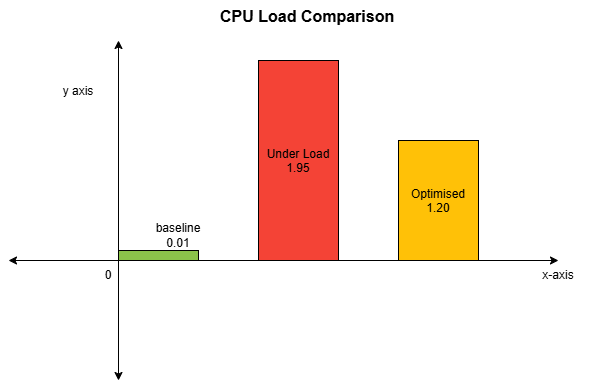

The diagram above was exported from draw.io. Its source (the exported page's mxGraphModel, read from the mxfile embedded in the PNG):
<mxGraphModel dx="1048" dy="601" grid="1" gridSize="10" guides="1" tooltips="1" connect="1" arrows="1" fold="1" page="1" pageScale="1" pageWidth="850" pageHeight="1100" math="0" shadow="0">
  <root>
    <mxCell id="0" />
    <mxCell id="1" parent="0" />
    <mxCell id="t1" parent="1" style="text;html=1;fontSize=16;fontStyle=1;" value="CPU Load Comparison" vertex="1">
      <mxGeometry height="30" width="300" x="220" y="20" as="geometry" />
    </mxCell>
    <mxCell id="b1" parent="1" style="shape=rectangle;fillColor=#8BC34A;" value="" vertex="1">
      <mxGeometry height="10" width="80" x="120" y="270" as="geometry" />
    </mxCell>
    <mxCell id="b2" parent="1" style="shape=rectangle;fillColor=#F44336;" value="Under Load&#10;1.95" vertex="1">
      <mxGeometry height="200" width="80" x="260" y="80" as="geometry" />
    </mxCell>
    <mxCell id="b3" parent="1" style="shape=rectangle;fillColor=#FFC107;" value="Optimised&#10;1.20" vertex="1">
      <mxGeometry height="120" width="80" x="400" y="160" as="geometry" />
    </mxCell>
    <mxCell id="XdCUmcPuBQ0ycW_Zxtk1-2" edge="1" parent="1" style="endArrow=classic;startArrow=classic;html=1;rounded=0;" value="">
      <mxGeometry height="50" relative="1" width="50" as="geometry">
        <mxPoint x="120" y="400" as="sourcePoint" />
        <mxPoint x="120" y="60" as="targetPoint" />
      </mxGeometry>
    </mxCell>
    <mxCell id="XdCUmcPuBQ0ycW_Zxtk1-3" edge="1" parent="1" style="endArrow=classic;startArrow=classic;html=1;rounded=0;" value="">
      <mxGeometry height="50" relative="1" width="50" as="geometry">
        <mxPoint x="10" y="280" as="sourcePoint" />
        <mxPoint x="560" y="280" as="targetPoint" />
      </mxGeometry>
    </mxCell>
    <mxCell id="XdCUmcPuBQ0ycW_Zxtk1-5" parent="1" style="text;html=1;whiteSpace=wrap;strokeColor=none;fillColor=none;align=center;verticalAlign=middle;rounded=0;" value="y axis" vertex="1">
      <mxGeometry width="40" x="60" y="110" as="geometry" />
    </mxCell>
    <mxCell id="XdCUmcPuBQ0ycW_Zxtk1-6" parent="1" style="text;html=1;whiteSpace=wrap;strokeColor=none;fillColor=none;align=center;verticalAlign=middle;rounded=0;" value="x-axis" vertex="1">
      <mxGeometry height="30" width="60" x="530" y="280" as="geometry" />
    </mxCell>
    <mxCell id="2Av0kJpQZi78Bq87aPoQ-4" parent="1" style="text;html=1;whiteSpace=wrap;strokeColor=none;fillColor=none;align=center;verticalAlign=middle;rounded=0;" value="baseline 0.01" vertex="1">
      <mxGeometry height="30" width="40" x="160" y="240" as="geometry" />
    </mxCell>
    <mxCell id="2Av0kJpQZi78Bq87aPoQ-5" parent="1" style="text;html=1;whiteSpace=wrap;strokeColor=none;fillColor=none;align=center;verticalAlign=middle;rounded=0;" value="0" vertex="1">
      <mxGeometry height="30" width="60" x="80" y="280" as="geometry" />
    </mxCell>
  </root>
</mxGraphModel>